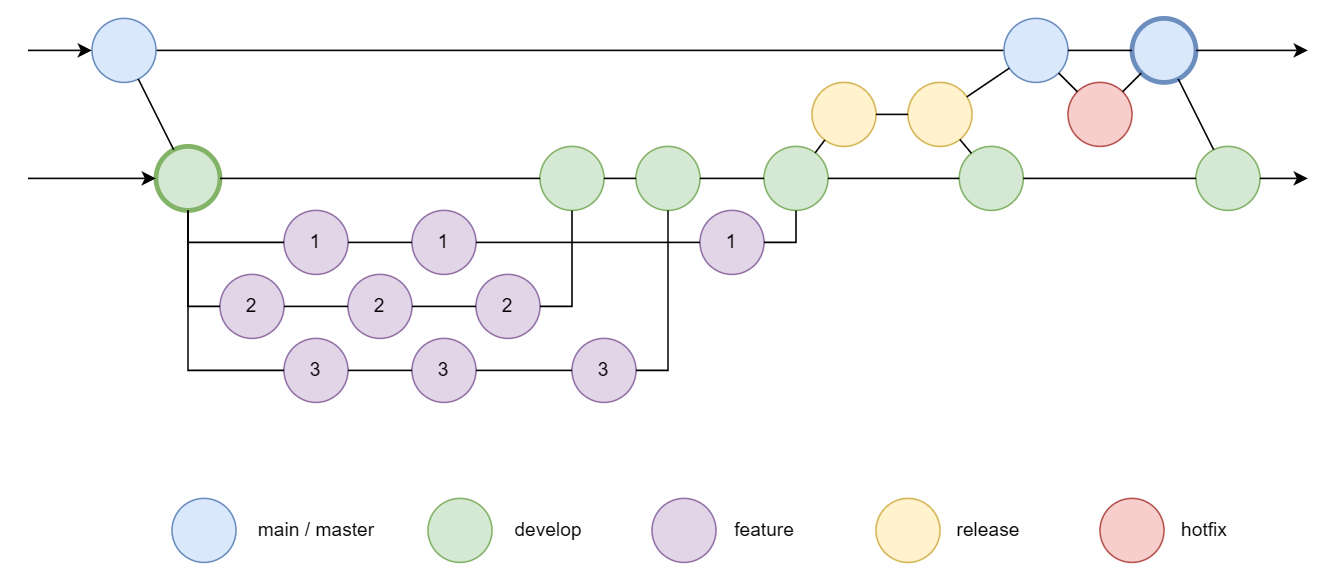

The diagram above was exported from draw.io. Its source (the exported page's mxGraphModel, read from the mxfile embedded in the PNG):
<mxGraphModel dx="655" dy="386" grid="1" gridSize="10" guides="1" tooltips="1" connect="1" arrows="1" fold="1" page="1" pageScale="1" pageWidth="1169" pageHeight="827" math="0" shadow="0">
  <root>
    <mxCell id="0" />
    <mxCell id="1" parent="0" />
    <mxCell id="jSpP65cqnQXS8RWfmhtB-22" style="edgeStyle=orthogonalEdgeStyle;rounded=0;orthogonalLoop=1;jettySize=auto;html=1;exitX=1;exitY=0.5;exitDx=0;exitDy=0;entryX=0;entryY=0.5;entryDx=0;entryDy=0;endArrow=none;startFill=0;" edge="1" parent="1" source="jSpP65cqnQXS8RWfmhtB-1" target="jSpP65cqnQXS8RWfmhtB-18">
      <mxGeometry relative="1" as="geometry" />
    </mxCell>
    <mxCell id="jSpP65cqnQXS8RWfmhtB-1" value="" style="ellipse;whiteSpace=wrap;html=1;aspect=fixed;fillColor=#dae8fc;strokeColor=#6c8ebf;" vertex="1" parent="1">
      <mxGeometry x="80" y="120" width="40" height="40" as="geometry" />
    </mxCell>
    <mxCell id="jSpP65cqnQXS8RWfmhtB-2" value="" style="ellipse;whiteSpace=wrap;html=1;aspect=fixed;fillColor=#d5e8d4;strokeColor=#82b366;strokeWidth=3;" vertex="1" parent="1">
      <mxGeometry x="120" y="200" width="40" height="40" as="geometry" />
    </mxCell>
    <mxCell id="jSpP65cqnQXS8RWfmhtB-3" value="1" style="ellipse;whiteSpace=wrap;html=1;aspect=fixed;fillColor=#e1d5e7;strokeColor=#9673a6;" vertex="1" parent="1">
      <mxGeometry x="200" y="240" width="40" height="40" as="geometry" />
    </mxCell>
    <mxCell id="jSpP65cqnQXS8RWfmhtB-4" value="2" style="ellipse;whiteSpace=wrap;html=1;aspect=fixed;fillColor=#e1d5e7;strokeColor=#9673a6;" vertex="1" parent="1">
      <mxGeometry x="160" y="280" width="40" height="40" as="geometry" />
    </mxCell>
    <mxCell id="jSpP65cqnQXS8RWfmhtB-5" value="3" style="ellipse;whiteSpace=wrap;html=1;aspect=fixed;fillColor=#e1d5e7;strokeColor=#9673a6;" vertex="1" parent="1">
      <mxGeometry x="200" y="320" width="40" height="40" as="geometry" />
    </mxCell>
    <mxCell id="jSpP65cqnQXS8RWfmhtB-6" value="2" style="ellipse;whiteSpace=wrap;html=1;aspect=fixed;fillColor=#e1d5e7;strokeColor=#9673a6;" vertex="1" parent="1">
      <mxGeometry x="240" y="280" width="40" height="40" as="geometry" />
    </mxCell>
    <mxCell id="jSpP65cqnQXS8RWfmhtB-7" value="1" style="ellipse;whiteSpace=wrap;html=1;aspect=fixed;fillColor=#e1d5e7;strokeColor=#9673a6;" vertex="1" parent="1">
      <mxGeometry x="280" y="240" width="40" height="40" as="geometry" />
    </mxCell>
    <mxCell id="jSpP65cqnQXS8RWfmhtB-8" value="3" style="ellipse;whiteSpace=wrap;html=1;aspect=fixed;fillColor=#e1d5e7;strokeColor=#9673a6;" vertex="1" parent="1">
      <mxGeometry x="280" y="320" width="40" height="40" as="geometry" />
    </mxCell>
    <mxCell id="jSpP65cqnQXS8RWfmhtB-9" value="2" style="ellipse;whiteSpace=wrap;html=1;aspect=fixed;fillColor=#e1d5e7;strokeColor=#9673a6;" vertex="1" parent="1">
      <mxGeometry x="320" y="280" width="40" height="40" as="geometry" />
    </mxCell>
    <mxCell id="jSpP65cqnQXS8RWfmhtB-10" value="" style="ellipse;whiteSpace=wrap;html=1;aspect=fixed;fillColor=#d5e8d4;strokeColor=#82b366;" vertex="1" parent="1">
      <mxGeometry x="360" y="200" width="40" height="40" as="geometry" />
    </mxCell>
    <mxCell id="jSpP65cqnQXS8RWfmhtB-11" value="3" style="ellipse;whiteSpace=wrap;html=1;aspect=fixed;fillColor=#e1d5e7;strokeColor=#9673a6;" vertex="1" parent="1">
      <mxGeometry x="380" y="320" width="40" height="40" as="geometry" />
    </mxCell>
    <mxCell id="jSpP65cqnQXS8RWfmhtB-12" value="" style="ellipse;whiteSpace=wrap;html=1;aspect=fixed;fillColor=#d5e8d4;strokeColor=#82b366;" vertex="1" parent="1">
      <mxGeometry x="420" y="200" width="40" height="40" as="geometry" />
    </mxCell>
    <mxCell id="jSpP65cqnQXS8RWfmhtB-13" value="1" style="ellipse;whiteSpace=wrap;html=1;aspect=fixed;fillColor=#e1d5e7;strokeColor=#9673a6;" vertex="1" parent="1">
      <mxGeometry x="460" y="240" width="40" height="40" as="geometry" />
    </mxCell>
    <mxCell id="jSpP65cqnQXS8RWfmhtB-14" value="" style="ellipse;whiteSpace=wrap;html=1;aspect=fixed;fillColor=#d5e8d4;strokeColor=#82b366;" vertex="1" parent="1">
      <mxGeometry x="500" y="200" width="40" height="40" as="geometry" />
    </mxCell>
    <mxCell id="jSpP65cqnQXS8RWfmhtB-15" value="" style="ellipse;whiteSpace=wrap;html=1;aspect=fixed;fillColor=#fff2cc;strokeColor=#d6b656;" vertex="1" parent="1">
      <mxGeometry x="530" y="160" width="40" height="40" as="geometry" />
    </mxCell>
    <mxCell id="jSpP65cqnQXS8RWfmhtB-16" value="" style="ellipse;whiteSpace=wrap;html=1;aspect=fixed;fillColor=#fff2cc;strokeColor=#d6b656;" vertex="1" parent="1">
      <mxGeometry x="590" y="160" width="40" height="40" as="geometry" />
    </mxCell>
    <mxCell id="jSpP65cqnQXS8RWfmhtB-17" value="" style="ellipse;whiteSpace=wrap;html=1;aspect=fixed;fillColor=#d5e8d4;strokeColor=#82b366;" vertex="1" parent="1">
      <mxGeometry x="622.05" y="200" width="40" height="40" as="geometry" />
    </mxCell>
    <mxCell id="jSpP65cqnQXS8RWfmhtB-18" value="" style="ellipse;whiteSpace=wrap;html=1;aspect=fixed;fillColor=#dae8fc;strokeColor=#6c8ebf;" vertex="1" parent="1">
      <mxGeometry x="650" y="120" width="40" height="40" as="geometry" />
    </mxCell>
    <mxCell id="jSpP65cqnQXS8RWfmhtB-19" value="" style="ellipse;whiteSpace=wrap;html=1;aspect=fixed;fillColor=#f8cecc;strokeColor=#b85450;" vertex="1" parent="1">
      <mxGeometry x="690" y="160" width="40" height="40" as="geometry" />
    </mxCell>
    <mxCell id="jSpP65cqnQXS8RWfmhtB-20" value="" style="ellipse;whiteSpace=wrap;html=1;aspect=fixed;fillColor=#dae8fc;strokeColor=#6c8ebf;strokeWidth=3;" vertex="1" parent="1">
      <mxGeometry x="730" y="120" width="40" height="40" as="geometry" />
    </mxCell>
    <mxCell id="jSpP65cqnQXS8RWfmhtB-21" value="" style="ellipse;whiteSpace=wrap;html=1;aspect=fixed;fillColor=#d5e8d4;strokeColor=#82b366;" vertex="1" parent="1">
      <mxGeometry x="770" y="200" width="40" height="40" as="geometry" />
    </mxCell>
    <mxCell id="jSpP65cqnQXS8RWfmhtB-23" style="rounded=0;orthogonalLoop=1;jettySize=auto;html=1;endArrow=none;startFill=0;" edge="1" parent="1" source="jSpP65cqnQXS8RWfmhtB-1" target="jSpP65cqnQXS8RWfmhtB-2">
      <mxGeometry relative="1" as="geometry">
        <mxPoint x="130" y="190" as="sourcePoint" />
        <mxPoint x="690" y="190" as="targetPoint" />
      </mxGeometry>
    </mxCell>
    <mxCell id="jSpP65cqnQXS8RWfmhtB-24" style="rounded=0;orthogonalLoop=1;jettySize=auto;html=1;endArrow=none;startFill=0;" edge="1" parent="1" source="jSpP65cqnQXS8RWfmhtB-2" target="jSpP65cqnQXS8RWfmhtB-10">
      <mxGeometry relative="1" as="geometry">
        <mxPoint x="200" y="220" as="sourcePoint" />
        <mxPoint x="222" y="264" as="targetPoint" />
      </mxGeometry>
    </mxCell>
    <mxCell id="jSpP65cqnQXS8RWfmhtB-25" style="rounded=0;orthogonalLoop=1;jettySize=auto;html=1;endArrow=none;startFill=0;" edge="1" parent="1" source="jSpP65cqnQXS8RWfmhtB-10" target="jSpP65cqnQXS8RWfmhtB-12">
      <mxGeometry relative="1" as="geometry">
        <mxPoint x="410" y="250" as="sourcePoint" />
        <mxPoint x="610" y="250" as="targetPoint" />
      </mxGeometry>
    </mxCell>
    <mxCell id="jSpP65cqnQXS8RWfmhtB-26" style="rounded=0;orthogonalLoop=1;jettySize=auto;html=1;endArrow=none;startFill=0;" edge="1" parent="1" source="jSpP65cqnQXS8RWfmhtB-12" target="jSpP65cqnQXS8RWfmhtB-14">
      <mxGeometry relative="1" as="geometry">
        <mxPoint x="450" y="270" as="sourcePoint" />
        <mxPoint x="470" y="270" as="targetPoint" />
      </mxGeometry>
    </mxCell>
    <mxCell id="jSpP65cqnQXS8RWfmhtB-27" style="rounded=0;orthogonalLoop=1;jettySize=auto;html=1;endArrow=none;startFill=0;" edge="1" parent="1" source="jSpP65cqnQXS8RWfmhtB-14" target="jSpP65cqnQXS8RWfmhtB-17">
      <mxGeometry relative="1" as="geometry">
        <mxPoint x="550" y="230" as="sourcePoint" />
        <mxPoint x="570" y="230" as="targetPoint" />
      </mxGeometry>
    </mxCell>
    <mxCell id="jSpP65cqnQXS8RWfmhtB-28" style="rounded=0;orthogonalLoop=1;jettySize=auto;html=1;endArrow=none;startFill=0;" edge="1" parent="1" source="jSpP65cqnQXS8RWfmhtB-14" target="jSpP65cqnQXS8RWfmhtB-15">
      <mxGeometry relative="1" as="geometry">
        <mxPoint x="570" y="220" as="sourcePoint" />
        <mxPoint x="590" y="220" as="targetPoint" />
      </mxGeometry>
    </mxCell>
    <mxCell id="jSpP65cqnQXS8RWfmhtB-29" style="rounded=0;orthogonalLoop=1;jettySize=auto;html=1;endArrow=none;startFill=0;" edge="1" parent="1" source="jSpP65cqnQXS8RWfmhtB-15" target="jSpP65cqnQXS8RWfmhtB-16">
      <mxGeometry relative="1" as="geometry">
        <mxPoint x="520" y="230" as="sourcePoint" />
        <mxPoint x="540" y="230" as="targetPoint" />
      </mxGeometry>
    </mxCell>
    <mxCell id="jSpP65cqnQXS8RWfmhtB-30" style="rounded=0;orthogonalLoop=1;jettySize=auto;html=1;endArrow=none;startFill=0;" edge="1" parent="1" source="jSpP65cqnQXS8RWfmhtB-16" target="jSpP65cqnQXS8RWfmhtB-17">
      <mxGeometry relative="1" as="geometry">
        <mxPoint x="560" y="200" as="sourcePoint" />
        <mxPoint x="580" y="200" as="targetPoint" />
      </mxGeometry>
    </mxCell>
    <mxCell id="jSpP65cqnQXS8RWfmhtB-31" style="rounded=0;orthogonalLoop=1;jettySize=auto;html=1;endArrow=none;startFill=0;" edge="1" parent="1" source="jSpP65cqnQXS8RWfmhtB-16" target="jSpP65cqnQXS8RWfmhtB-18">
      <mxGeometry relative="1" as="geometry">
        <mxPoint x="620.0033522112344" y="171.18653618721225" as="sourcePoint" />
        <mxPoint x="682.05" y="350" as="targetPoint" />
      </mxGeometry>
    </mxCell>
    <mxCell id="jSpP65cqnQXS8RWfmhtB-32" style="rounded=0;orthogonalLoop=1;jettySize=auto;html=1;endArrow=none;startFill=0;" edge="1" parent="1" source="jSpP65cqnQXS8RWfmhtB-18" target="jSpP65cqnQXS8RWfmhtB-20">
      <mxGeometry relative="1" as="geometry">
        <mxPoint x="650" y="180" as="sourcePoint" />
        <mxPoint x="670" y="180" as="targetPoint" />
      </mxGeometry>
    </mxCell>
    <mxCell id="jSpP65cqnQXS8RWfmhtB-33" style="rounded=0;orthogonalLoop=1;jettySize=auto;html=1;endArrow=none;startFill=0;" edge="1" parent="1" source="jSpP65cqnQXS8RWfmhtB-19" target="jSpP65cqnQXS8RWfmhtB-18">
      <mxGeometry relative="1" as="geometry">
        <mxPoint x="700" y="190" as="sourcePoint" />
        <mxPoint x="720" y="190" as="targetPoint" />
      </mxGeometry>
    </mxCell>
    <mxCell id="jSpP65cqnQXS8RWfmhtB-34" style="rounded=0;orthogonalLoop=1;jettySize=auto;html=1;endArrow=none;startFill=0;" edge="1" parent="1" source="jSpP65cqnQXS8RWfmhtB-19" target="jSpP65cqnQXS8RWfmhtB-20">
      <mxGeometry relative="1" as="geometry">
        <mxPoint x="730" y="170" as="sourcePoint" />
        <mxPoint x="750" y="170" as="targetPoint" />
      </mxGeometry>
    </mxCell>
    <mxCell id="jSpP65cqnQXS8RWfmhtB-35" style="rounded=0;orthogonalLoop=1;jettySize=auto;html=1;endArrow=none;startFill=0;" edge="1" parent="1" source="jSpP65cqnQXS8RWfmhtB-20" target="jSpP65cqnQXS8RWfmhtB-21">
      <mxGeometry relative="1" as="geometry">
        <mxPoint x="680" y="220" as="sourcePoint" />
        <mxPoint x="700" y="220" as="targetPoint" />
      </mxGeometry>
    </mxCell>
    <mxCell id="jSpP65cqnQXS8RWfmhtB-36" style="rounded=0;orthogonalLoop=1;jettySize=auto;html=1;endArrow=none;startFill=0;" edge="1" parent="1" source="jSpP65cqnQXS8RWfmhtB-17" target="jSpP65cqnQXS8RWfmhtB-21">
      <mxGeometry relative="1" as="geometry">
        <mxPoint x="790" y="330" as="sourcePoint" />
        <mxPoint x="770" y="230" as="targetPoint" />
      </mxGeometry>
    </mxCell>
    <mxCell id="jSpP65cqnQXS8RWfmhtB-37" style="rounded=0;orthogonalLoop=1;jettySize=auto;html=1;endArrow=none;startFill=0;" edge="1" parent="1" source="jSpP65cqnQXS8RWfmhtB-7" target="jSpP65cqnQXS8RWfmhtB-3">
      <mxGeometry relative="1" as="geometry">
        <mxPoint x="490" y="330" as="sourcePoint" />
        <mxPoint x="510" y="330" as="targetPoint" />
      </mxGeometry>
    </mxCell>
    <mxCell id="jSpP65cqnQXS8RWfmhtB-38" style="rounded=0;orthogonalLoop=1;jettySize=auto;html=1;endArrow=none;startFill=0;" edge="1" parent="1" source="jSpP65cqnQXS8RWfmhtB-7" target="jSpP65cqnQXS8RWfmhtB-13">
      <mxGeometry relative="1" as="geometry">
        <mxPoint x="350" y="320" as="sourcePoint" />
        <mxPoint x="370" y="320" as="targetPoint" />
      </mxGeometry>
    </mxCell>
    <mxCell id="jSpP65cqnQXS8RWfmhtB-39" style="rounded=0;orthogonalLoop=1;jettySize=auto;html=1;endArrow=none;startFill=0;" edge="1" parent="1" source="jSpP65cqnQXS8RWfmhtB-6" target="jSpP65cqnQXS8RWfmhtB-9">
      <mxGeometry relative="1" as="geometry">
        <mxPoint x="410" y="340" as="sourcePoint" />
        <mxPoint x="430" y="340" as="targetPoint" />
      </mxGeometry>
    </mxCell>
    <mxCell id="jSpP65cqnQXS8RWfmhtB-40" style="rounded=0;orthogonalLoop=1;jettySize=auto;html=1;endArrow=none;startFill=0;" edge="1" parent="1" source="jSpP65cqnQXS8RWfmhtB-6" target="jSpP65cqnQXS8RWfmhtB-4">
      <mxGeometry relative="1" as="geometry">
        <mxPoint x="300" y="330" as="sourcePoint" />
        <mxPoint x="320" y="330" as="targetPoint" />
      </mxGeometry>
    </mxCell>
    <mxCell id="jSpP65cqnQXS8RWfmhtB-41" style="rounded=0;orthogonalLoop=1;jettySize=auto;html=1;endArrow=none;startFill=0;" edge="1" parent="1" source="jSpP65cqnQXS8RWfmhtB-8" target="jSpP65cqnQXS8RWfmhtB-11">
      <mxGeometry relative="1" as="geometry">
        <mxPoint x="350" y="320" as="sourcePoint" />
        <mxPoint x="370" y="320" as="targetPoint" />
      </mxGeometry>
    </mxCell>
    <mxCell id="jSpP65cqnQXS8RWfmhtB-42" style="rounded=0;orthogonalLoop=1;jettySize=auto;html=1;endArrow=none;startFill=0;" edge="1" parent="1" source="jSpP65cqnQXS8RWfmhtB-8" target="jSpP65cqnQXS8RWfmhtB-5">
      <mxGeometry relative="1" as="geometry">
        <mxPoint x="360" y="370" as="sourcePoint" />
        <mxPoint x="380" y="370" as="targetPoint" />
      </mxGeometry>
    </mxCell>
    <mxCell id="jSpP65cqnQXS8RWfmhtB-43" style="rounded=0;orthogonalLoop=1;jettySize=auto;html=1;endArrow=none;startFill=0;exitX=0.5;exitY=1;exitDx=0;exitDy=0;entryX=0;entryY=0.5;entryDx=0;entryDy=0;edgeStyle=orthogonalEdgeStyle;endFill=1;" edge="1" parent="1" source="jSpP65cqnQXS8RWfmhtB-2" target="jSpP65cqnQXS8RWfmhtB-3">
      <mxGeometry relative="1" as="geometry">
        <mxPoint x="300" y="390" as="sourcePoint" />
        <mxPoint x="320" y="390" as="targetPoint" />
      </mxGeometry>
    </mxCell>
    <mxCell id="jSpP65cqnQXS8RWfmhtB-44" style="rounded=0;orthogonalLoop=1;jettySize=auto;html=1;endArrow=none;startFill=0;exitX=0.5;exitY=1;exitDx=0;exitDy=0;entryX=0;entryY=0.5;entryDx=0;entryDy=0;edgeStyle=orthogonalEdgeStyle;endFill=1;" edge="1" parent="1" source="jSpP65cqnQXS8RWfmhtB-2" target="jSpP65cqnQXS8RWfmhtB-4">
      <mxGeometry relative="1" as="geometry">
        <mxPoint x="250" y="340" as="sourcePoint" />
        <mxPoint x="310" y="360" as="targetPoint" />
      </mxGeometry>
    </mxCell>
    <mxCell id="jSpP65cqnQXS8RWfmhtB-45" style="rounded=0;orthogonalLoop=1;jettySize=auto;html=1;endArrow=none;startFill=0;exitX=0.5;exitY=1;exitDx=0;exitDy=0;entryX=0;entryY=0.5;entryDx=0;entryDy=0;edgeStyle=orthogonalEdgeStyle;endFill=1;" edge="1" parent="1" source="jSpP65cqnQXS8RWfmhtB-2" target="jSpP65cqnQXS8RWfmhtB-5">
      <mxGeometry relative="1" as="geometry">
        <mxPoint x="220" y="390" as="sourcePoint" />
        <mxPoint x="240" y="450" as="targetPoint" />
      </mxGeometry>
    </mxCell>
    <mxCell id="jSpP65cqnQXS8RWfmhtB-46" style="rounded=0;orthogonalLoop=1;jettySize=auto;html=1;endArrow=none;startFill=0;exitX=1;exitY=0.5;exitDx=0;exitDy=0;entryX=0.5;entryY=1;entryDx=0;entryDy=0;edgeStyle=orthogonalEdgeStyle;endFill=1;" edge="1" parent="1" source="jSpP65cqnQXS8RWfmhtB-9" target="jSpP65cqnQXS8RWfmhtB-10">
      <mxGeometry relative="1" as="geometry">
        <mxPoint x="400" y="370" as="sourcePoint" />
        <mxPoint x="460" y="470" as="targetPoint" />
      </mxGeometry>
    </mxCell>
    <mxCell id="jSpP65cqnQXS8RWfmhtB-47" style="rounded=0;orthogonalLoop=1;jettySize=auto;html=1;endArrow=none;startFill=0;exitX=1;exitY=0.5;exitDx=0;exitDy=0;entryX=0.5;entryY=1;entryDx=0;entryDy=0;edgeStyle=orthogonalEdgeStyle;endFill=1;" edge="1" parent="1" source="jSpP65cqnQXS8RWfmhtB-11" target="jSpP65cqnQXS8RWfmhtB-12">
      <mxGeometry relative="1" as="geometry">
        <mxPoint x="510" y="430" as="sourcePoint" />
        <mxPoint x="530" y="370" as="targetPoint" />
        <Array as="points">
          <mxPoint x="440" y="340" />
        </Array>
      </mxGeometry>
    </mxCell>
    <mxCell id="jSpP65cqnQXS8RWfmhtB-48" style="rounded=0;orthogonalLoop=1;jettySize=auto;html=1;endArrow=none;startFill=0;entryX=0.5;entryY=1;entryDx=0;entryDy=0;edgeStyle=orthogonalEdgeStyle;endFill=1;exitX=1;exitY=0.5;exitDx=0;exitDy=0;" edge="1" parent="1" source="jSpP65cqnQXS8RWfmhtB-13" target="jSpP65cqnQXS8RWfmhtB-14">
      <mxGeometry relative="1" as="geometry">
        <mxPoint x="510" y="300" as="sourcePoint" />
        <mxPoint x="470" y="350" as="targetPoint" />
        <Array as="points">
          <mxPoint x="520" y="260" />
        </Array>
      </mxGeometry>
    </mxCell>
    <mxCell id="jSpP65cqnQXS8RWfmhtB-49" value="" style="endArrow=classic;html=1;rounded=0;entryX=0;entryY=0.5;entryDx=0;entryDy=0;" edge="1" parent="1" target="jSpP65cqnQXS8RWfmhtB-1">
      <mxGeometry width="50" height="50" relative="1" as="geometry">
        <mxPoint x="40" y="140" as="sourcePoint" />
        <mxPoint x="400" y="250" as="targetPoint" />
      </mxGeometry>
    </mxCell>
    <mxCell id="jSpP65cqnQXS8RWfmhtB-50" value="" style="endArrow=classic;html=1;rounded=0;entryX=0;entryY=0.5;entryDx=0;entryDy=0;" edge="1" parent="1" target="jSpP65cqnQXS8RWfmhtB-2">
      <mxGeometry width="50" height="50" relative="1" as="geometry">
        <mxPoint x="40" y="220" as="sourcePoint" />
        <mxPoint x="180" y="260" as="targetPoint" />
      </mxGeometry>
    </mxCell>
    <mxCell id="jSpP65cqnQXS8RWfmhtB-51" value="" style="endArrow=classic;html=1;rounded=0;exitX=1;exitY=0.5;exitDx=0;exitDy=0;" edge="1" parent="1" source="jSpP65cqnQXS8RWfmhtB-20">
      <mxGeometry width="50" height="50" relative="1" as="geometry">
        <mxPoint x="580" y="340" as="sourcePoint" />
        <mxPoint x="840" y="140" as="targetPoint" />
      </mxGeometry>
    </mxCell>
    <mxCell id="jSpP65cqnQXS8RWfmhtB-52" value="" style="endArrow=classic;html=1;rounded=0;exitX=1;exitY=0.5;exitDx=0;exitDy=0;" edge="1" parent="1" source="jSpP65cqnQXS8RWfmhtB-21">
      <mxGeometry width="50" height="50" relative="1" as="geometry">
        <mxPoint x="840" y="200" as="sourcePoint" />
        <mxPoint x="840" y="220" as="targetPoint" />
      </mxGeometry>
    </mxCell>
    <mxCell id="jSpP65cqnQXS8RWfmhtB-373" value="" style="ellipse;whiteSpace=wrap;html=1;aspect=fixed;fillColor=#dae8fc;strokeColor=#6c8ebf;" vertex="1" parent="1">
      <mxGeometry x="130" y="420" width="40" height="40" as="geometry" />
    </mxCell>
    <mxCell id="jSpP65cqnQXS8RWfmhtB-374" value="main / master" style="text;html=1;align=center;verticalAlign=middle;resizable=0;points=[];autosize=1;strokeColor=none;fillColor=none;" vertex="1" parent="1">
      <mxGeometry x="170" y="425" width="100" height="30" as="geometry" />
    </mxCell>
    <mxCell id="jSpP65cqnQXS8RWfmhtB-375" value="" style="ellipse;whiteSpace=wrap;html=1;aspect=fixed;fillColor=#d5e8d4;strokeColor=#82b366;" vertex="1" parent="1">
      <mxGeometry x="290" y="420" width="40" height="40" as="geometry" />
    </mxCell>
    <mxCell id="jSpP65cqnQXS8RWfmhtB-376" value="develop" style="text;html=1;align=center;verticalAlign=middle;resizable=0;points=[];autosize=1;strokeColor=none;fillColor=none;" vertex="1" parent="1">
      <mxGeometry x="330" y="425" width="70" height="30" as="geometry" />
    </mxCell>
    <mxCell id="jSpP65cqnQXS8RWfmhtB-377" value="" style="ellipse;whiteSpace=wrap;html=1;aspect=fixed;fillColor=#e1d5e7;strokeColor=#9673a6;" vertex="1" parent="1">
      <mxGeometry x="430" y="420" width="40" height="40" as="geometry" />
    </mxCell>
    <mxCell id="jSpP65cqnQXS8RWfmhtB-378" value="feature" style="text;html=1;align=center;verticalAlign=middle;resizable=0;points=[];autosize=1;strokeColor=none;fillColor=none;" vertex="1" parent="1">
      <mxGeometry x="470" y="425" width="60" height="30" as="geometry" />
    </mxCell>
    <mxCell id="jSpP65cqnQXS8RWfmhtB-379" value="" style="ellipse;whiteSpace=wrap;html=1;aspect=fixed;fillColor=#fff2cc;strokeColor=#d6b656;" vertex="1" parent="1">
      <mxGeometry x="570" y="420" width="40" height="40" as="geometry" />
    </mxCell>
    <mxCell id="jSpP65cqnQXS8RWfmhtB-380" value="release" style="text;html=1;align=center;verticalAlign=middle;resizable=0;points=[];autosize=1;strokeColor=none;fillColor=none;" vertex="1" parent="1">
      <mxGeometry x="610" y="425" width="60" height="30" as="geometry" />
    </mxCell>
    <mxCell id="jSpP65cqnQXS8RWfmhtB-381" value="" style="ellipse;whiteSpace=wrap;html=1;aspect=fixed;fillColor=#f8cecc;strokeColor=#b85450;" vertex="1" parent="1">
      <mxGeometry x="710" y="420" width="40" height="40" as="geometry" />
    </mxCell>
    <mxCell id="jSpP65cqnQXS8RWfmhtB-382" value="hotfix" style="text;html=1;align=center;verticalAlign=middle;resizable=0;points=[];autosize=1;strokeColor=none;fillColor=none;" vertex="1" parent="1">
      <mxGeometry x="750" y="425" width="50" height="30" as="geometry" />
    </mxCell>
  </root>
</mxGraphModel>